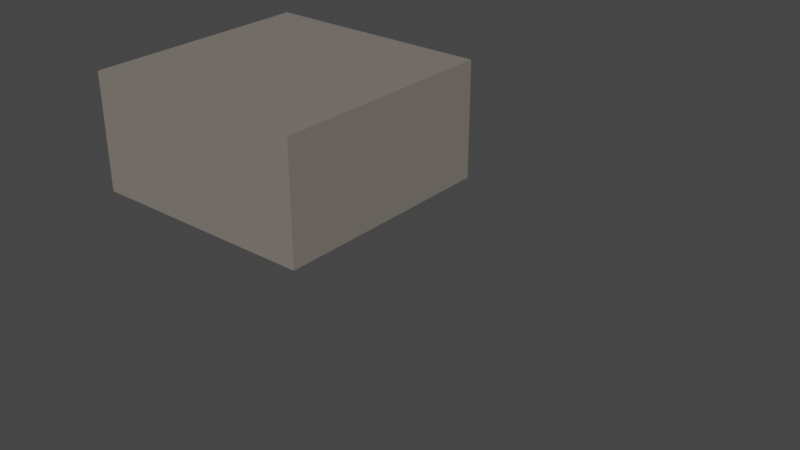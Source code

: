# Source: rock_rock04.blend  (saved by Blender 2.93.20; exported with 4.5.12 LTS)
import bpy
from mathutils import Matrix  # noqa: F401  (used for matrix-valued properties, if any)

bpy.ops.wm.read_factory_settings(use_empty=True)
scene = bpy.context.scene
scene.name = 'Scene'

# ---- collections
col_collection = bpy.data.collections.new('Collection'); scene.collection.children.link(col_collection)
col_misc = bpy.data.collections.new('MISC'); scene.collection.children.link(col_misc)

# ---- materials (node trees are filled in below, after node groups)
mat_grey = bpy.data.materials.new('Grey')
mat_grey.use_transparent_shadow = False

# ---- material node trees
mat_grey.use_nodes = True; mat_grey.node_tree.nodes.clear()
_N = mat_grey.node_tree.nodes; _L = mat_grey.node_tree.links
n0 = _N.new('ShaderNodeBsdfPrincipled'); n0.name = 'Principled BSDF'; n0.location = (10, 300)
n0.distribution = 'GGX'
n0.subsurface_method = 'BURLEY'
n0.inputs[0].default_value = (0.2245, 0.1965, 0.1715, 1.0)
n0.inputs[3].default_value = 1.45
n0.inputs[27].default_value = (0.0, 0.0, 0.0, 1.0)
n0.inputs[28].default_value = 1.0
n1 = _N.new('ShaderNodeOutputMaterial'); n1.name = 'Material Output'; n1.location = (300, 300)
_L.new(n0.outputs[0], n1.inputs[0])
n1.is_active_output = True

# ---- world
world_world = bpy.data.worlds.new('World'); scene.world = world_world
world_world.use_nodes = True; world_world.node_tree.nodes.clear()
_N = world_world.node_tree.nodes; _L = world_world.node_tree.links
n0 = _N.new('ShaderNodeOutputWorld'); n0.name = 'World Output'; n0.location = (300, 300)
n1 = _N.new('ShaderNodeBackground'); n1.name = 'Background'; n1.location = (10, 300)
n1.inputs[0].default_value = (0.05088, 0.05088, 0.05088, 1.0)
_L.new(n1.outputs[0], n0.inputs[0])
n0.is_active_output = True
world_world.color = (0.05088, 0.05088, 0.05088)
world_world.use_sun_shadow = False
world_world.sun_shadow_jitter_overblur = 0.0

# ---- meshes
me_cube_001 = bpy.data.meshes.new('Cube.001')
me_cube_001.from_pydata([(1.0, 1.0, 1.0), (1.0, 1.0, 0.0), (1.0, -1.0, 1.0), (1.0, -1.0, 0.0), (-1.0, 1.0, 1.0), (-1.0, 1.0, 0.0), (-1.0, -1.0, 1.0), (-1.0, -1.0, 0.0)], [], [(0, 4, 6, 2), (5, 4, 0, 1), (1, 0, 2, 3), (5, 1, 3, 7), (3, 2, 6, 7), (7, 6, 4, 5)])
_uv = me_cube_001.uv_layers.new(name='UVMap')
_uv.uv.foreach_set('vector', [0.375, 0.0, 0.625, 0.0, 0.625, 0.25, 0.375, 0.25, 0.375, 0.25, 0.625, 0.25, 0.625, 0.5, 0.375, 0.5, 0.375, 0.5, 0.625, 0.5, 0.625, 0.75, 0.375, 0.75, 0.375, 0.75, 0.625, 0.75, 0.625, 1.0, 0.375, 1.0, 0.125, 0.5, 0.375, 0.5, 0.375, 0.75, 0.125, 0.75, 0.625, 0.5, 0.875, 0.5, 0.875, 0.75, 0.625, 0.75])
me_cube_001.materials.append(mat_grey)
me_cube_001.use_remesh_fix_poles = True
me_cube_001.use_remesh_preserve_attributes = False
me_cube_001.update()
me_cube = bpy.data.meshes.new('Cube')
me_cube.from_pydata([(-1.0, -1.0, -1.0), (-1.0, -1.0, 0.1), (-1.0, 1.0, -1.0), (-1.0, 1.0, 0.1), (1.0, -1.0, -1.0), (1.0, -1.0, 0.1), (1.0, 1.0, -1.0), (1.0, 1.0, 0.1), (1.237, -1.0, -1.0), (1.237, -1.0, -0.2), (1.237, 1.0, -1.0), (1.237, 1.0, -0.2), (3.237, -1.0, -1.0), (3.237, -1.0, -0.2), (3.237, 1.0, -1.0), (3.237, 1.0, -0.2)], [], [(0, 1, 3, 2), (2, 3, 7, 6), (6, 7, 5, 4), (4, 5, 1, 0), (2, 6, 4, 0), (7, 3, 1, 5), (8, 9, 11, 10), (10, 11, 15, 14), (14, 15, 13, 12), (12, 13, 9, 8), (10, 14, 12, 8), (15, 11, 9, 13)])
_uv = me_cube.uv_layers.new(name='UVMap')
_uv.uv.foreach_set('vector', [0.375, 0.0, 0.625, 0.0, 0.625, 0.25, 0.375, 0.25, 0.375, 0.25, 0.625, 0.25, 0.625, 0.5, 0.375, 0.5, 0.375, 0.5, 0.625, 0.5, 0.625, 0.75, 0.375, 0.75, 0.375, 0.75, 0.625, 0.75, 0.625, 1.0, 0.375, 1.0, 0.125, 0.5, 0.375, 0.5, 0.375, 0.75, 0.125, 0.75, 0.625, 0.5, 0.875, 0.5, 0.875, 0.75, 0.625, 0.75, 0.375, 0.0, 0.625, 0.0, 0.625, 0.25, 0.375, 0.25, 0.375, 0.25, 0.625, 0.25, 0.625, 0.5, 0.375, 0.5, 0.375, 0.5, 0.625, 0.5, 0.625, 0.75, 0.375, 0.75, 0.375, 0.75, 0.625, 0.75, 0.625, 1.0, 0.375, 1.0, 0.125, 0.5, 0.375, 0.5, 0.375, 0.75, 0.125, 0.75, 0.625, 0.5, 0.875, 0.5, 0.875, 0.75, 0.625, 0.75])
me_cube.use_remesh_fix_poles = True
me_cube.use_remesh_preserve_attributes = False
me_cube.update()

# ---- objects
ob_cube = bpy.data.objects.new('Cube', me_cube_001)
ob_cube_001 = bpy.data.objects.new('Cube.001', me_cube)

# ---- transforms, parenting, visibility, modifiers, constraints
ob_cube.location = (0.0, 0.0, 0.0)
ob_cube_001.location = (2.441, 0.0, 1.0)

# ---- collection membership
col_collection.objects.link(ob_cube)
col_misc.objects.link(ob_cube_001)
def _layer_coll(name, lc=None):
    lc = lc or bpy.context.view_layer.layer_collection
    for c in lc.children:
        if c.name == name: return c
        r = _layer_coll(name, c)
        if r: return r
_layer_coll('MISC').exclude = True

# ---- scene / render settings (as saved in the file)
scene.frame_start = 1; scene.frame_end = 250; scene.frame_set(1)
scene.render.engine = 'BLENDER_EEVEE_NEXT'
scene.cycles.use_denoising = False
scene.cycles.samples = 128
scene.cycles.sampling_pattern = 'TABULATED_SOBOL'
scene.cycles.use_adaptive_sampling = False
scene.cycles.use_light_tree = False
scene.view_settings.view_transform = 'Filmic'
bpy.context.view_layer.update()

# ---- added for rendering (the .blend has no active camera and no usable light): camera, sun
cam_auto = bpy.data.cameras.new('AutoCamera')
cam_auto.lens = 50.0
cam_auto.sensor_width = 36.0
cam_auto.clip_end = 1000.0
ob_auto_camera = bpy.data.objects.new('AutoCamera', cam_auto)
scene.collection.objects.link(ob_auto_camera)
ob_auto_camera.location = (5.83224, -5.65633, 3.77089)
ob_auto_camera.rotation_euler = (1.09748, -7.21219e-08, 0.694738)
scene.camera = ob_auto_camera
light_auto_sun = bpy.data.lights.new('AutoSun', 'SUN')
light_auto_sun.energy = 3.0
light_auto_sun.angle = 0.0523599
ob_auto_sun = bpy.data.objects.new('AutoSun', light_auto_sun)
scene.collection.objects.link(ob_auto_sun)
ob_auto_sun.rotation_euler = (0.872665, 0.174533, 0.523599)
bpy.context.view_layer.update()
